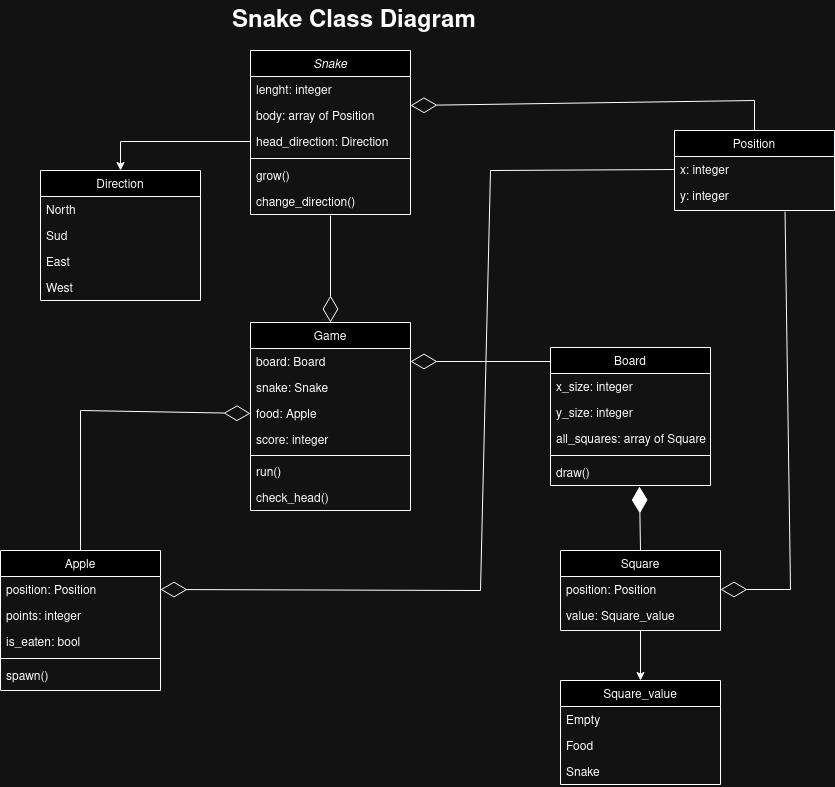

The diagram above was exported from draw.io. Its source (the exported page's mxGraphModel, read from the mxfile embedded in the PNG):
<mxGraphModel dx="2403" dy="2008" grid="1" gridSize="10" guides="1" tooltips="1" connect="1" arrows="1" fold="1" page="1" pageScale="1" pageWidth="827" pageHeight="1169" math="0" shadow="0">
  <root>
    <mxCell id="WIyWlLk6GJQsqaUBKTNV-0" />
    <mxCell id="WIyWlLk6GJQsqaUBKTNV-1" parent="WIyWlLk6GJQsqaUBKTNV-0" />
    <mxCell id="zkfFHV4jXpPFQw0GAbJ--0" value="Snake" style="swimlane;fontStyle=2;align=center;verticalAlign=top;childLayout=stackLayout;horizontal=1;startSize=26;horizontalStack=0;resizeParent=1;resizeLast=0;collapsible=1;marginBottom=0;rounded=0;shadow=0;strokeWidth=1;" parent="WIyWlLk6GJQsqaUBKTNV-1" vertex="1">
      <mxGeometry x="-90" y="-290" width="160" height="164" as="geometry">
        <mxRectangle x="230" y="140" width="160" height="26" as="alternateBounds" />
      </mxGeometry>
    </mxCell>
    <mxCell id="zkfFHV4jXpPFQw0GAbJ--1" value="lenght: integer" style="text;align=left;verticalAlign=top;spacingLeft=4;spacingRight=4;overflow=hidden;rotatable=0;points=[[0,0.5],[1,0.5]];portConstraint=eastwest;" parent="zkfFHV4jXpPFQw0GAbJ--0" vertex="1">
      <mxGeometry y="26" width="160" height="26" as="geometry" />
    </mxCell>
    <mxCell id="zkfFHV4jXpPFQw0GAbJ--2" value="body: array of Position" style="text;align=left;verticalAlign=top;spacingLeft=4;spacingRight=4;overflow=hidden;rotatable=0;points=[[0,0.5],[1,0.5]];portConstraint=eastwest;rounded=0;shadow=0;html=0;" parent="zkfFHV4jXpPFQw0GAbJ--0" vertex="1">
      <mxGeometry y="52" width="160" height="26" as="geometry" />
    </mxCell>
    <mxCell id="zkfFHV4jXpPFQw0GAbJ--3" value="head_direction: Direction" style="text;align=left;verticalAlign=top;spacingLeft=4;spacingRight=4;overflow=hidden;rotatable=0;points=[[0,0.5],[1,0.5]];portConstraint=eastwest;rounded=0;shadow=0;html=0;" parent="zkfFHV4jXpPFQw0GAbJ--0" vertex="1">
      <mxGeometry y="78" width="160" height="26" as="geometry" />
    </mxCell>
    <mxCell id="zkfFHV4jXpPFQw0GAbJ--4" value="" style="line;html=1;strokeWidth=1;align=left;verticalAlign=middle;spacingTop=-1;spacingLeft=3;spacingRight=3;rotatable=0;labelPosition=right;points=[];portConstraint=eastwest;" parent="zkfFHV4jXpPFQw0GAbJ--0" vertex="1">
      <mxGeometry y="104" width="160" height="8" as="geometry" />
    </mxCell>
    <mxCell id="RHxETs1-dTUiIPdUyP0p-41" value="grow()" style="text;align=left;verticalAlign=top;spacingLeft=4;spacingRight=4;overflow=hidden;rotatable=0;points=[[0,0.5],[1,0.5]];portConstraint=eastwest;rounded=0;shadow=0;html=0;" vertex="1" parent="zkfFHV4jXpPFQw0GAbJ--0">
      <mxGeometry y="112" width="160" height="26" as="geometry" />
    </mxCell>
    <mxCell id="RHxETs1-dTUiIPdUyP0p-42" value="change_direction()" style="text;align=left;verticalAlign=top;spacingLeft=4;spacingRight=4;overflow=hidden;rotatable=0;points=[[0,0.5],[1,0.5]];portConstraint=eastwest;rounded=0;shadow=0;html=0;" vertex="1" parent="zkfFHV4jXpPFQw0GAbJ--0">
      <mxGeometry y="138" width="160" height="26" as="geometry" />
    </mxCell>
    <mxCell id="zkfFHV4jXpPFQw0GAbJ--6" value="Apple" style="swimlane;fontStyle=0;align=center;verticalAlign=top;childLayout=stackLayout;horizontal=1;startSize=26;horizontalStack=0;resizeParent=1;resizeLast=0;collapsible=1;marginBottom=0;rounded=0;shadow=0;strokeWidth=1;" parent="WIyWlLk6GJQsqaUBKTNV-1" vertex="1">
      <mxGeometry x="-340" y="210" width="160" height="140" as="geometry">
        <mxRectangle x="130" y="380" width="160" height="26" as="alternateBounds" />
      </mxGeometry>
    </mxCell>
    <mxCell id="zkfFHV4jXpPFQw0GAbJ--7" value="position: Position" style="text;align=left;verticalAlign=top;spacingLeft=4;spacingRight=4;overflow=hidden;rotatable=0;points=[[0,0.5],[1,0.5]];portConstraint=eastwest;" parent="zkfFHV4jXpPFQw0GAbJ--6" vertex="1">
      <mxGeometry y="26" width="160" height="26" as="geometry" />
    </mxCell>
    <mxCell id="zkfFHV4jXpPFQw0GAbJ--8" value="points: integer" style="text;align=left;verticalAlign=top;spacingLeft=4;spacingRight=4;overflow=hidden;rotatable=0;points=[[0,0.5],[1,0.5]];portConstraint=eastwest;rounded=0;shadow=0;html=0;" parent="zkfFHV4jXpPFQw0GAbJ--6" vertex="1">
      <mxGeometry y="52" width="160" height="26" as="geometry" />
    </mxCell>
    <mxCell id="RHxETs1-dTUiIPdUyP0p-45" value="is_eaten: bool" style="text;align=left;verticalAlign=top;spacingLeft=4;spacingRight=4;overflow=hidden;rotatable=0;points=[[0,0.5],[1,0.5]];portConstraint=eastwest;rounded=0;shadow=0;html=0;" vertex="1" parent="zkfFHV4jXpPFQw0GAbJ--6">
      <mxGeometry y="78" width="160" height="26" as="geometry" />
    </mxCell>
    <mxCell id="zkfFHV4jXpPFQw0GAbJ--9" value="" style="line;html=1;strokeWidth=1;align=left;verticalAlign=middle;spacingTop=-1;spacingLeft=3;spacingRight=3;rotatable=0;labelPosition=right;points=[];portConstraint=eastwest;" parent="zkfFHV4jXpPFQw0GAbJ--6" vertex="1">
      <mxGeometry y="104" width="160" height="8" as="geometry" />
    </mxCell>
    <mxCell id="RHxETs1-dTUiIPdUyP0p-44" value="spawn()" style="text;align=left;verticalAlign=top;spacingLeft=4;spacingRight=4;overflow=hidden;rotatable=0;points=[[0,0.5],[1,0.5]];portConstraint=eastwest;rounded=0;shadow=0;html=0;" vertex="1" parent="zkfFHV4jXpPFQw0GAbJ--6">
      <mxGeometry y="112" width="160" height="26" as="geometry" />
    </mxCell>
    <mxCell id="zkfFHV4jXpPFQw0GAbJ--13" value="Game" style="swimlane;fontStyle=0;align=center;verticalAlign=top;childLayout=stackLayout;horizontal=1;startSize=26;horizontalStack=0;resizeParent=1;resizeLast=0;collapsible=1;marginBottom=0;rounded=0;shadow=0;strokeWidth=1;" parent="WIyWlLk6GJQsqaUBKTNV-1" vertex="1">
      <mxGeometry x="-90" y="-18" width="160" height="188" as="geometry">
        <mxRectangle x="340" y="380" width="170" height="26" as="alternateBounds" />
      </mxGeometry>
    </mxCell>
    <mxCell id="zkfFHV4jXpPFQw0GAbJ--14" value="board: Board" style="text;align=left;verticalAlign=top;spacingLeft=4;spacingRight=4;overflow=hidden;rotatable=0;points=[[0,0.5],[1,0.5]];portConstraint=eastwest;" parent="zkfFHV4jXpPFQw0GAbJ--13" vertex="1">
      <mxGeometry y="26" width="160" height="26" as="geometry" />
    </mxCell>
    <mxCell id="RHxETs1-dTUiIPdUyP0p-8" value="snake: Snake" style="text;align=left;verticalAlign=top;spacingLeft=4;spacingRight=4;overflow=hidden;rotatable=0;points=[[0,0.5],[1,0.5]];portConstraint=eastwest;" vertex="1" parent="zkfFHV4jXpPFQw0GAbJ--13">
      <mxGeometry y="52" width="160" height="26" as="geometry" />
    </mxCell>
    <mxCell id="RHxETs1-dTUiIPdUyP0p-9" value="food: Apple" style="text;align=left;verticalAlign=top;spacingLeft=4;spacingRight=4;overflow=hidden;rotatable=0;points=[[0,0.5],[1,0.5]];portConstraint=eastwest;" vertex="1" parent="zkfFHV4jXpPFQw0GAbJ--13">
      <mxGeometry y="78" width="160" height="26" as="geometry" />
    </mxCell>
    <mxCell id="RHxETs1-dTUiIPdUyP0p-49" value="score: integer" style="text;align=left;verticalAlign=top;spacingLeft=4;spacingRight=4;overflow=hidden;rotatable=0;points=[[0,0.5],[1,0.5]];portConstraint=eastwest;rounded=0;shadow=0;html=0;" vertex="1" parent="zkfFHV4jXpPFQw0GAbJ--13">
      <mxGeometry y="104" width="160" height="26" as="geometry" />
    </mxCell>
    <mxCell id="zkfFHV4jXpPFQw0GAbJ--15" value="" style="line;html=1;strokeWidth=1;align=left;verticalAlign=middle;spacingTop=-1;spacingLeft=3;spacingRight=3;rotatable=0;labelPosition=right;points=[];portConstraint=eastwest;" parent="zkfFHV4jXpPFQw0GAbJ--13" vertex="1">
      <mxGeometry y="130" width="160" height="6" as="geometry" />
    </mxCell>
    <mxCell id="RHxETs1-dTUiIPdUyP0p-32" value="run()" style="text;align=left;verticalAlign=top;spacingLeft=4;spacingRight=4;overflow=hidden;rotatable=0;points=[[0,0.5],[1,0.5]];portConstraint=eastwest;" vertex="1" parent="zkfFHV4jXpPFQw0GAbJ--13">
      <mxGeometry y="136" width="160" height="26" as="geometry" />
    </mxCell>
    <mxCell id="RHxETs1-dTUiIPdUyP0p-48" value="check_head()" style="text;align=left;verticalAlign=top;spacingLeft=4;spacingRight=4;overflow=hidden;rotatable=0;points=[[0,0.5],[1,0.5]];portConstraint=eastwest;rounded=0;shadow=0;html=0;" vertex="1" parent="zkfFHV4jXpPFQw0GAbJ--13">
      <mxGeometry y="162" width="160" height="26" as="geometry" />
    </mxCell>
    <mxCell id="zkfFHV4jXpPFQw0GAbJ--17" value="Board" style="swimlane;fontStyle=0;align=center;verticalAlign=top;childLayout=stackLayout;horizontal=1;startSize=26;horizontalStack=0;resizeParent=1;resizeLast=0;collapsible=1;marginBottom=0;rounded=0;shadow=0;strokeWidth=1;" parent="WIyWlLk6GJQsqaUBKTNV-1" vertex="1">
      <mxGeometry x="210" y="7" width="160" height="138" as="geometry">
        <mxRectangle x="550" y="140" width="160" height="26" as="alternateBounds" />
      </mxGeometry>
    </mxCell>
    <mxCell id="zkfFHV4jXpPFQw0GAbJ--18" value="x_size: integer" style="text;align=left;verticalAlign=top;spacingLeft=4;spacingRight=4;overflow=hidden;rotatable=0;points=[[0,0.5],[1,0.5]];portConstraint=eastwest;" parent="zkfFHV4jXpPFQw0GAbJ--17" vertex="1">
      <mxGeometry y="26" width="160" height="26" as="geometry" />
    </mxCell>
    <mxCell id="zkfFHV4jXpPFQw0GAbJ--19" value="y_size: integer" style="text;align=left;verticalAlign=top;spacingLeft=4;spacingRight=4;overflow=hidden;rotatable=0;points=[[0,0.5],[1,0.5]];portConstraint=eastwest;rounded=0;shadow=0;html=0;" parent="zkfFHV4jXpPFQw0GAbJ--17" vertex="1">
      <mxGeometry y="52" width="160" height="26" as="geometry" />
    </mxCell>
    <mxCell id="zkfFHV4jXpPFQw0GAbJ--20" value="all_squares: array of Squares" style="text;align=left;verticalAlign=top;spacingLeft=4;spacingRight=4;overflow=hidden;rotatable=0;points=[[0,0.5],[1,0.5]];portConstraint=eastwest;rounded=0;shadow=0;html=0;" parent="zkfFHV4jXpPFQw0GAbJ--17" vertex="1">
      <mxGeometry y="78" width="160" height="26" as="geometry" />
    </mxCell>
    <mxCell id="zkfFHV4jXpPFQw0GAbJ--23" value="" style="line;html=1;strokeWidth=1;align=left;verticalAlign=middle;spacingTop=-1;spacingLeft=3;spacingRight=3;rotatable=0;labelPosition=right;points=[];portConstraint=eastwest;" parent="zkfFHV4jXpPFQw0GAbJ--17" vertex="1">
      <mxGeometry y="104" width="160" height="8" as="geometry" />
    </mxCell>
    <mxCell id="RHxETs1-dTUiIPdUyP0p-47" value="draw()" style="text;align=left;verticalAlign=top;spacingLeft=4;spacingRight=4;overflow=hidden;rotatable=0;points=[[0,0.5],[1,0.5]];portConstraint=eastwest;rounded=0;shadow=0;html=0;" vertex="1" parent="zkfFHV4jXpPFQw0GAbJ--17">
      <mxGeometry y="112" width="160" height="26" as="geometry" />
    </mxCell>
    <mxCell id="RHxETs1-dTUiIPdUyP0p-0" value="Position" style="swimlane;fontStyle=0;align=center;verticalAlign=top;childLayout=stackLayout;horizontal=1;startSize=26;horizontalStack=0;resizeParent=1;resizeLast=0;collapsible=1;marginBottom=0;rounded=0;shadow=0;strokeWidth=1;" vertex="1" parent="WIyWlLk6GJQsqaUBKTNV-1">
      <mxGeometry x="334" y="-210" width="160" height="80" as="geometry">
        <mxRectangle x="130" y="380" width="160" height="26" as="alternateBounds" />
      </mxGeometry>
    </mxCell>
    <mxCell id="RHxETs1-dTUiIPdUyP0p-1" value="x: integer" style="text;align=left;verticalAlign=top;spacingLeft=4;spacingRight=4;overflow=hidden;rotatable=0;points=[[0,0.5],[1,0.5]];portConstraint=eastwest;" vertex="1" parent="RHxETs1-dTUiIPdUyP0p-0">
      <mxGeometry y="26" width="160" height="26" as="geometry" />
    </mxCell>
    <mxCell id="RHxETs1-dTUiIPdUyP0p-2" value="y: integer" style="text;align=left;verticalAlign=top;spacingLeft=4;spacingRight=4;overflow=hidden;rotatable=0;points=[[0,0.5],[1,0.5]];portConstraint=eastwest;rounded=0;shadow=0;html=0;" vertex="1" parent="RHxETs1-dTUiIPdUyP0p-0">
      <mxGeometry y="52" width="160" height="26" as="geometry" />
    </mxCell>
    <mxCell id="RHxETs1-dTUiIPdUyP0p-26" style="edgeStyle=orthogonalEdgeStyle;rounded=0;orthogonalLoop=1;jettySize=auto;html=1;exitX=0.5;exitY=1;exitDx=0;exitDy=0;entryX=0.5;entryY=0;entryDx=0;entryDy=0;" edge="1" parent="WIyWlLk6GJQsqaUBKTNV-1" source="RHxETs1-dTUiIPdUyP0p-10" target="RHxETs1-dTUiIPdUyP0p-15">
      <mxGeometry relative="1" as="geometry" />
    </mxCell>
    <mxCell id="RHxETs1-dTUiIPdUyP0p-10" value="Square" style="swimlane;fontStyle=0;align=center;verticalAlign=top;childLayout=stackLayout;horizontal=1;startSize=26;horizontalStack=0;resizeParent=1;resizeLast=0;collapsible=1;marginBottom=0;rounded=0;shadow=0;strokeWidth=1;" vertex="1" parent="WIyWlLk6GJQsqaUBKTNV-1">
      <mxGeometry x="220" y="210" width="160" height="80" as="geometry">
        <mxRectangle x="130" y="380" width="160" height="26" as="alternateBounds" />
      </mxGeometry>
    </mxCell>
    <mxCell id="RHxETs1-dTUiIPdUyP0p-11" value="position: Position" style="text;align=left;verticalAlign=top;spacingLeft=4;spacingRight=4;overflow=hidden;rotatable=0;points=[[0,0.5],[1,0.5]];portConstraint=eastwest;" vertex="1" parent="RHxETs1-dTUiIPdUyP0p-10">
      <mxGeometry y="26" width="160" height="26" as="geometry" />
    </mxCell>
    <mxCell id="RHxETs1-dTUiIPdUyP0p-12" value="value: Square_value" style="text;align=left;verticalAlign=top;spacingLeft=4;spacingRight=4;overflow=hidden;rotatable=0;points=[[0,0.5],[1,0.5]];portConstraint=eastwest;rounded=0;shadow=0;html=0;" vertex="1" parent="RHxETs1-dTUiIPdUyP0p-10">
      <mxGeometry y="52" width="160" height="26" as="geometry" />
    </mxCell>
    <mxCell id="RHxETs1-dTUiIPdUyP0p-15" value="Square_value" style="swimlane;fontStyle=0;align=center;verticalAlign=top;childLayout=stackLayout;horizontal=1;startSize=26;horizontalStack=0;resizeParent=1;resizeLast=0;collapsible=1;marginBottom=0;rounded=0;shadow=0;strokeWidth=1;" vertex="1" parent="WIyWlLk6GJQsqaUBKTNV-1">
      <mxGeometry x="220" y="340" width="160" height="104" as="geometry">
        <mxRectangle x="130" y="380" width="160" height="26" as="alternateBounds" />
      </mxGeometry>
    </mxCell>
    <mxCell id="RHxETs1-dTUiIPdUyP0p-16" value="Empty" style="text;align=left;verticalAlign=top;spacingLeft=4;spacingRight=4;overflow=hidden;rotatable=0;points=[[0,0.5],[1,0.5]];portConstraint=eastwest;" vertex="1" parent="RHxETs1-dTUiIPdUyP0p-15">
      <mxGeometry y="26" width="160" height="26" as="geometry" />
    </mxCell>
    <mxCell id="RHxETs1-dTUiIPdUyP0p-17" value="Food" style="text;align=left;verticalAlign=top;spacingLeft=4;spacingRight=4;overflow=hidden;rotatable=0;points=[[0,0.5],[1,0.5]];portConstraint=eastwest;rounded=0;shadow=0;html=0;" vertex="1" parent="RHxETs1-dTUiIPdUyP0p-15">
      <mxGeometry y="52" width="160" height="26" as="geometry" />
    </mxCell>
    <mxCell id="RHxETs1-dTUiIPdUyP0p-21" value="Snake" style="text;align=left;verticalAlign=top;spacingLeft=4;spacingRight=4;overflow=hidden;rotatable=0;points=[[0,0.5],[1,0.5]];portConstraint=eastwest;rounded=0;shadow=0;html=0;" vertex="1" parent="RHxETs1-dTUiIPdUyP0p-15">
      <mxGeometry y="78" width="160" height="26" as="geometry" />
    </mxCell>
    <mxCell id="RHxETs1-dTUiIPdUyP0p-33" value="Direction" style="swimlane;fontStyle=0;align=center;verticalAlign=top;childLayout=stackLayout;horizontal=1;startSize=26;horizontalStack=0;resizeParent=1;resizeLast=0;collapsible=1;marginBottom=0;rounded=0;shadow=0;strokeWidth=1;" vertex="1" parent="WIyWlLk6GJQsqaUBKTNV-1">
      <mxGeometry x="-300" y="-170" width="160" height="130" as="geometry">
        <mxRectangle x="50" y="270" width="160" height="26" as="alternateBounds" />
      </mxGeometry>
    </mxCell>
    <mxCell id="RHxETs1-dTUiIPdUyP0p-34" value="North" style="text;align=left;verticalAlign=top;spacingLeft=4;spacingRight=4;overflow=hidden;rotatable=0;points=[[0,0.5],[1,0.5]];portConstraint=eastwest;" vertex="1" parent="RHxETs1-dTUiIPdUyP0p-33">
      <mxGeometry y="26" width="160" height="26" as="geometry" />
    </mxCell>
    <mxCell id="RHxETs1-dTUiIPdUyP0p-35" value="Sud" style="text;align=left;verticalAlign=top;spacingLeft=4;spacingRight=4;overflow=hidden;rotatable=0;points=[[0,0.5],[1,0.5]];portConstraint=eastwest;rounded=0;shadow=0;html=0;" vertex="1" parent="RHxETs1-dTUiIPdUyP0p-33">
      <mxGeometry y="52" width="160" height="26" as="geometry" />
    </mxCell>
    <mxCell id="RHxETs1-dTUiIPdUyP0p-36" value="East" style="text;align=left;verticalAlign=top;spacingLeft=4;spacingRight=4;overflow=hidden;rotatable=0;points=[[0,0.5],[1,0.5]];portConstraint=eastwest;rounded=0;shadow=0;html=0;" vertex="1" parent="RHxETs1-dTUiIPdUyP0p-33">
      <mxGeometry y="78" width="160" height="26" as="geometry" />
    </mxCell>
    <mxCell id="RHxETs1-dTUiIPdUyP0p-37" value="West" style="text;align=left;verticalAlign=top;spacingLeft=4;spacingRight=4;overflow=hidden;rotatable=0;points=[[0,0.5],[1,0.5]];portConstraint=eastwest;rounded=0;shadow=0;html=0;" vertex="1" parent="RHxETs1-dTUiIPdUyP0p-33">
      <mxGeometry y="104" width="160" height="26" as="geometry" />
    </mxCell>
    <mxCell id="RHxETs1-dTUiIPdUyP0p-39" style="edgeStyle=orthogonalEdgeStyle;rounded=0;orthogonalLoop=1;jettySize=auto;html=1;exitX=0;exitY=0.5;exitDx=0;exitDy=0;entryX=0.5;entryY=0;entryDx=0;entryDy=0;" edge="1" parent="WIyWlLk6GJQsqaUBKTNV-1" source="zkfFHV4jXpPFQw0GAbJ--3" target="RHxETs1-dTUiIPdUyP0p-33">
      <mxGeometry relative="1" as="geometry" />
    </mxCell>
    <mxCell id="RHxETs1-dTUiIPdUyP0p-52" value="&lt;h1 style=&quot;margin-top: 0px;&quot;&gt;Snake Class Diagram&lt;br&gt;&lt;/h1&gt;" style="text;html=1;whiteSpace=wrap;overflow=hidden;rounded=0;" vertex="1" parent="WIyWlLk6GJQsqaUBKTNV-1">
      <mxGeometry x="-110" y="-340" width="266" height="40" as="geometry" />
    </mxCell>
    <mxCell id="RHxETs1-dTUiIPdUyP0p-58" value="" style="endArrow=diamondThin;endFill=1;endSize=24;html=1;rounded=0;entryX=0.556;entryY=1.038;entryDx=0;entryDy=0;entryPerimeter=0;exitX=0.5;exitY=0;exitDx=0;exitDy=0;" edge="1" parent="WIyWlLk6GJQsqaUBKTNV-1" source="RHxETs1-dTUiIPdUyP0p-10" target="RHxETs1-dTUiIPdUyP0p-47">
      <mxGeometry width="160" relative="1" as="geometry">
        <mxPoint x="309" y="170" as="sourcePoint" />
        <mxPoint x="70" y="170" as="targetPoint" />
      </mxGeometry>
    </mxCell>
    <mxCell id="RHxETs1-dTUiIPdUyP0p-59" value="" style="endArrow=diamondThin;endFill=0;endSize=24;html=1;rounded=0;entryX=1;entryY=0.5;entryDx=0;entryDy=0;" edge="1" parent="WIyWlLk6GJQsqaUBKTNV-1" target="zkfFHV4jXpPFQw0GAbJ--14">
      <mxGeometry width="160" relative="1" as="geometry">
        <mxPoint x="210" y="21" as="sourcePoint" />
        <mxPoint x="120" y="60" as="targetPoint" />
      </mxGeometry>
    </mxCell>
    <mxCell id="RHxETs1-dTUiIPdUyP0p-60" value="" style="endArrow=diamondThin;endFill=0;endSize=24;html=1;rounded=0;entryX=0;entryY=0.5;entryDx=0;entryDy=0;exitX=0.5;exitY=0;exitDx=0;exitDy=0;" edge="1" parent="WIyWlLk6GJQsqaUBKTNV-1" source="zkfFHV4jXpPFQw0GAbJ--6" target="RHxETs1-dTUiIPdUyP0p-9">
      <mxGeometry width="160" relative="1" as="geometry">
        <mxPoint x="-260" y="73" as="sourcePoint" />
        <mxPoint x="-100" y="70" as="targetPoint" />
        <Array as="points">
          <mxPoint x="-260" y="70" />
        </Array>
      </mxGeometry>
    </mxCell>
    <mxCell id="RHxETs1-dTUiIPdUyP0p-63" value="" style="endArrow=diamondThin;endFill=0;endSize=24;html=1;rounded=0;entryX=0.5;entryY=0;entryDx=0;entryDy=0;" edge="1" parent="WIyWlLk6GJQsqaUBKTNV-1" target="zkfFHV4jXpPFQw0GAbJ--13">
      <mxGeometry width="160" relative="1" as="geometry">
        <mxPoint x="-10" y="-125" as="sourcePoint" />
        <mxPoint x="-1" y="-18" as="targetPoint" />
      </mxGeometry>
    </mxCell>
    <mxCell id="RHxETs1-dTUiIPdUyP0p-64" value="" style="endArrow=diamondThin;endFill=0;endSize=24;html=1;rounded=0;entryX=1;entryY=0.5;entryDx=0;entryDy=0;exitX=0.691;exitY=1.122;exitDx=0;exitDy=0;exitPerimeter=0;" edge="1" parent="WIyWlLk6GJQsqaUBKTNV-1" source="RHxETs1-dTUiIPdUyP0p-2" target="RHxETs1-dTUiIPdUyP0p-11">
      <mxGeometry width="160" relative="1" as="geometry">
        <mxPoint x="420" y="340" as="sourcePoint" />
        <mxPoint x="420" y="210" as="targetPoint" />
        <Array as="points">
          <mxPoint x="450" y="249" />
        </Array>
      </mxGeometry>
    </mxCell>
    <mxCell id="RHxETs1-dTUiIPdUyP0p-66" value="" style="endArrow=diamondThin;endFill=0;endSize=24;html=1;rounded=0;entryX=1;entryY=0.5;entryDx=0;entryDy=0;exitX=0.5;exitY=0;exitDx=0;exitDy=0;" edge="1" parent="WIyWlLk6GJQsqaUBKTNV-1" source="RHxETs1-dTUiIPdUyP0p-0">
      <mxGeometry width="160" relative="1" as="geometry">
        <mxPoint x="414" y="-220" as="sourcePoint" />
        <mxPoint x="70.00000000000023" y="-235" as="targetPoint" />
        <Array as="points">
          <mxPoint x="414" y="-240" />
        </Array>
      </mxGeometry>
    </mxCell>
    <mxCell id="RHxETs1-dTUiIPdUyP0p-67" value="" style="endArrow=diamondThin;endFill=0;endSize=24;html=1;rounded=0;entryX=1;entryY=0.5;entryDx=0;entryDy=0;exitX=0;exitY=0.5;exitDx=0;exitDy=0;" edge="1" parent="WIyWlLk6GJQsqaUBKTNV-1" source="RHxETs1-dTUiIPdUyP0p-1" target="zkfFHV4jXpPFQw0GAbJ--7">
      <mxGeometry width="160" relative="1" as="geometry">
        <mxPoint x="100" y="249" as="sourcePoint" />
        <mxPoint x="110" y="100" as="targetPoint" />
        <Array as="points">
          <mxPoint x="150" y="-170" />
          <mxPoint x="140" y="250" />
        </Array>
      </mxGeometry>
    </mxCell>
  </root>
</mxGraphModel>